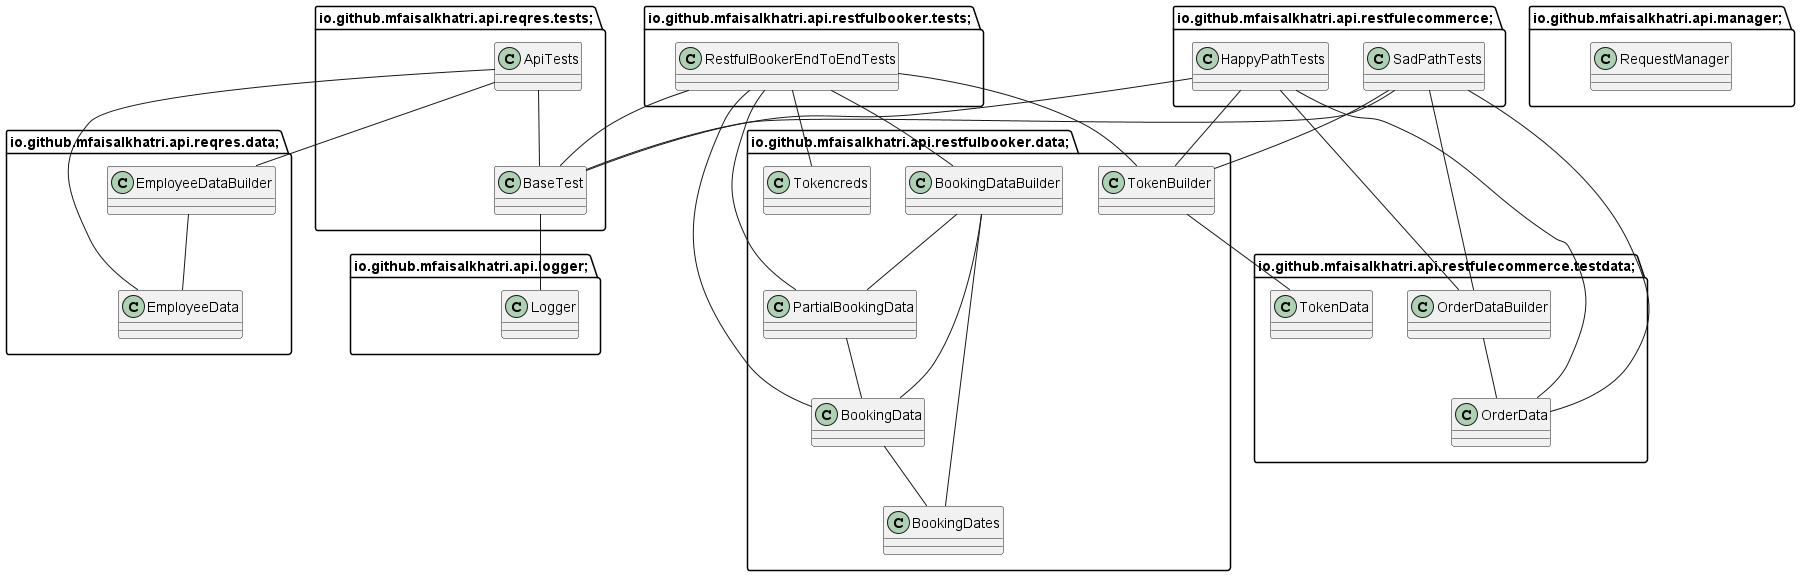

The diagram above was rendered by PlantUML. Its source (embedded in the PNG):
@startuml
package io.github.mfaisalkhatri.api.logger; {
class Logger {
}

}

package io.github.mfaisalkhatri.api.manager; {
class RequestManager {
}

}

package io.github.mfaisalkhatri.api.reqres.data; {
class EmployeeData {
}

class EmployeeDataBuilder {
}

}

package io.github.mfaisalkhatri.api.reqres.tests; {
class ApiTests {
}

class BaseTest {
}

}

package io.github.mfaisalkhatri.api.restfulbooker.data; {
class BookingData {
}

class BookingDataBuilder {
}

class BookingDates {
}

class PartialBookingData {
}

class TokenBuilder {
}

class Tokencreds {
}

}

package io.github.mfaisalkhatri.api.restfulbooker.tests; {
class BaseTest {
}

class RestfulBookerEndToEndTests {
}

}

package io.github.mfaisalkhatri.api.restfulecommerce; {
class BaseTest {
}

class HappyPathTests {
}

class SadPathTests {
}

}

package io.github.mfaisalkhatri.api.restfulecommerce.testdata; {
class OrderData {
}

class OrderDataBuilder {
}

class TokenBuilder {
}

class TokenData {
}

}

EmployeeDataBuilder -- EmployeeData
ApiTests -- EmployeeData
ApiTests -- EmployeeDataBuilder
ApiTests -- BaseTest
BaseTest -- Logger
BookingData -- BookingDates
BookingDataBuilder -- BookingData
BookingDataBuilder -- BookingDates
BookingDataBuilder -- PartialBookingData
PartialBookingData -- BookingData
TokenBuilder -- TokenData
RestfulBookerEndToEndTests -- BaseTest
RestfulBookerEndToEndTests -- BookingData
RestfulBookerEndToEndTests -- BookingDataBuilder
RestfulBookerEndToEndTests -- PartialBookingData
RestfulBookerEndToEndTests -- TokenBuilder
RestfulBookerEndToEndTests -- Tokencreds
HappyPathTests -- BaseTest
HappyPathTests -- TokenBuilder
HappyPathTests -- OrderData
HappyPathTests -- OrderDataBuilder
SadPathTests -- BaseTest
SadPathTests -- TokenBuilder
SadPathTests -- OrderData
SadPathTests -- OrderDataBuilder
OrderDataBuilder -- OrderData
@enduml